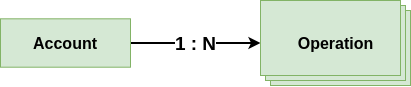

The diagram above was exported from draw.io. Its source (the exported page's mxGraphModel, read from the mxfile embedded in the PNG):
<mxGraphModel dx="2950" dy="999" grid="1" gridSize="10" guides="1" tooltips="1" connect="1" arrows="1" fold="1" page="1" pageScale="1" pageWidth="827" pageHeight="1169" math="0" shadow="0">
  <root>
    <mxCell id="0" />
    <mxCell id="1" parent="0" />
    <mxCell id="_bOU_WAn3e3X9T3Iqni3-9" value="1 : N" style="edgeStyle=orthogonalEdgeStyle;rounded=0;orthogonalLoop=1;jettySize=auto;html=1;strokeWidth=2;fontSize=19;fontStyle=1" edge="1" parent="1" source="_bOU_WAn3e3X9T3Iqni3-1" target="_bOU_WAn3e3X9T3Iqni3-6">
      <mxGeometry relative="1" as="geometry" />
    </mxCell>
    <mxCell id="_bOU_WAn3e3X9T3Iqni3-1" value="Account" style="rounded=0;whiteSpace=wrap;html=1;fontSize=16;fillColor=#d5e8d4;strokeColor=#82b366;fontStyle=1;horizontal=1;fontFamily=Helvetica;" vertex="1" parent="1">
      <mxGeometry x="-1470" y="68.31" width="130" height="48.39" as="geometry" />
    </mxCell>
    <mxCell id="_bOU_WAn3e3X9T3Iqni3-6" value="Operation" style="verticalLabelPosition=middle;verticalAlign=middle;html=1;shape=mxgraph.basic.layered_rect;dx=10;outlineConnect=0;fontSize=16;labelPosition=center;align=center;fontStyle=1;fillColor=#d5e8d4;strokeColor=#82b366;horizontal=1;fontFamily=Helvetica;" vertex="1" parent="1">
      <mxGeometry x="-1210" y="50" width="150" height="85" as="geometry" />
    </mxCell>
  </root>
</mxGraphModel>